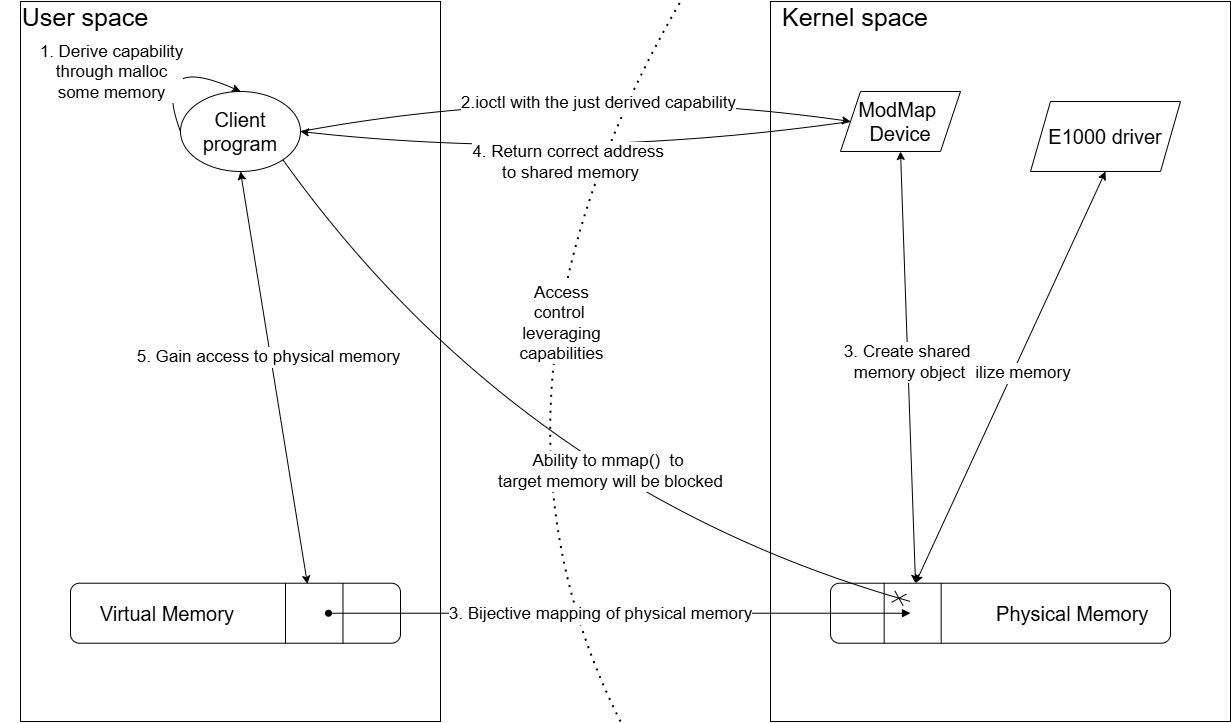

The diagram above was exported from draw.io. Its source (the exported page's mxGraphModel, read from the mxfile embedded in the PNG):
<mxGraphModel dx="2593" dy="1645" grid="1" gridSize="10" guides="1" tooltips="1" connect="1" arrows="1" fold="1" page="1" pageScale="1.5" pageWidth="1169" pageHeight="826" background="none" math="0" shadow="0">
  <root>
    <mxCell id="0" style=";html=1;" />
    <mxCell id="1" style=";html=1;" parent="0" />
    <mxCell id="ia-F9kjDXvbn-rgCqTMS-6" value="" style="whiteSpace=wrap;html=1;align=left;" parent="1" vertex="1">
      <mxGeometry x="930" y="380" width="460" height="720" as="geometry" />
    </mxCell>
    <mxCell id="ia-F9kjDXvbn-rgCqTMS-3" value="" style="whiteSpace=wrap;html=1;align=left;" parent="1" vertex="1">
      <mxGeometry x="180" y="380" width="420" height="720" as="geometry" />
    </mxCell>
    <mxCell id="ia-F9kjDXvbn-rgCqTMS-5" value="User space" style="text;html=1;align=center;verticalAlign=middle;whiteSpace=wrap;rounded=0;fontSize=25;" parent="1" vertex="1">
      <mxGeometry x="160" y="380" width="170" height="30" as="geometry" />
    </mxCell>
    <mxCell id="ia-F9kjDXvbn-rgCqTMS-7" value="&lt;font style=&quot;font-size: 25px;&quot;&gt;Kernel space&lt;/font&gt;" style="text;html=1;align=center;verticalAlign=middle;whiteSpace=wrap;rounded=0;" parent="1" vertex="1">
      <mxGeometry x="920" y="380" width="190" height="30" as="geometry" />
    </mxCell>
    <mxCell id="ia-F9kjDXvbn-rgCqTMS-9" value="" style="endArrow=none;dashed=1;html=1;dashPattern=1 3;strokeWidth=2;rounded=0;jumpStyle=none;strokeColor=default;curved=1;" parent="1" edge="1">
      <mxGeometry width="50" height="50" relative="1" as="geometry">
        <mxPoint x="780" y="1100" as="sourcePoint" />
        <mxPoint x="840" y="380" as="targetPoint" />
        <Array as="points">
          <mxPoint x="614" y="770" />
        </Array>
      </mxGeometry>
    </mxCell>
    <mxCell id="ia-F9kjDXvbn-rgCqTMS-19" value="&lt;span style=&quot;text-wrap-mode: wrap;&quot;&gt;&lt;font&gt;Access control&amp;nbsp;&lt;/font&gt;&lt;/span&gt;&lt;div&gt;&lt;span style=&quot;text-wrap-mode: wrap;&quot;&gt;leveraging capabilities&lt;/span&gt;&lt;/div&gt;" style="edgeLabel;html=1;align=center;verticalAlign=middle;resizable=0;points=[];fontSize=17;" parent="ia-F9kjDXvbn-rgCqTMS-9" vertex="1" connectable="0">
      <mxGeometry x="0.3938" y="-32" relative="1" as="geometry">
        <mxPoint x="-23" y="89" as="offset" />
      </mxGeometry>
    </mxCell>
    <mxCell id="ia-F9kjDXvbn-rgCqTMS-13" value="&lt;font style=&quot;font-size: 20px;&quot;&gt;&amp;nbsp; &amp;nbsp; &amp;nbsp;Virtual Memory&lt;/font&gt;" style="rounded=1;whiteSpace=wrap;html=1;align=left;" parent="1" vertex="1">
      <mxGeometry x="230" y="961.72" width="330" height="60" as="geometry" />
    </mxCell>
    <mxCell id="ia-F9kjDXvbn-rgCqTMS-14" value="&lt;font style=&quot;font-size: 20px;&quot;&gt;&amp;nbsp; &amp;nbsp; &amp;nbsp; &amp;nbsp; &amp;nbsp; &amp;nbsp; &amp;nbsp; &amp;nbsp; &amp;nbsp; &amp;nbsp; &amp;nbsp; &amp;nbsp; &amp;nbsp; Physical Memory&lt;/font&gt;" style="rounded=1;whiteSpace=wrap;html=1;align=center;" parent="1" vertex="1">
      <mxGeometry x="990" y="961.72" width="340" height="60" as="geometry" />
    </mxCell>
    <mxCell id="ia-F9kjDXvbn-rgCqTMS-16" value="&lt;font style=&quot;font-size: 20px;&quot;&gt;Client program&lt;/font&gt;" style="ellipse;whiteSpace=wrap;html=1;" parent="1" vertex="1">
      <mxGeometry x="340" y="470" width="120" height="80" as="geometry" />
    </mxCell>
    <mxCell id="ia-F9kjDXvbn-rgCqTMS-17" value="" style="endArrow=classic;html=1;rounded=0;exitX=1;exitY=0.5;exitDx=0;exitDy=0;curved=1;entryX=0;entryY=0.5;entryDx=0;entryDy=0;" parent="1" source="ia-F9kjDXvbn-rgCqTMS-16" target="PDB-fNkESF3TL6Oj1iN7-1" edge="1">
      <mxGeometry width="50" height="50" relative="1" as="geometry">
        <mxPoint x="680" y="630" as="sourcePoint" />
        <mxPoint x="750" y="430" as="targetPoint" />
        <Array as="points">
          <mxPoint x="730" y="460" />
        </Array>
      </mxGeometry>
    </mxCell>
    <mxCell id="ia-F9kjDXvbn-rgCqTMS-32" value="2.ioctl with the just derived capability" style="edgeLabel;html=1;align=center;verticalAlign=middle;resizable=0;points=[];fontSize=17;" parent="ia-F9kjDXvbn-rgCqTMS-17" vertex="1" connectable="0">
      <mxGeometry x="-0.125" y="2" relative="1" as="geometry">
        <mxPoint x="58" y="17" as="offset" />
      </mxGeometry>
    </mxCell>
    <mxCell id="ia-F9kjDXvbn-rgCqTMS-21" value="" style="endArrow=classic;html=1;rounded=0;entryX=1;entryY=0.5;entryDx=0;entryDy=0;exitX=0;exitY=0.5;exitDx=0;exitDy=0;curved=1;" parent="1" source="PDB-fNkESF3TL6Oj1iN7-1" target="ia-F9kjDXvbn-rgCqTMS-16" edge="1">
      <mxGeometry width="50" height="50" relative="1" as="geometry">
        <mxPoint x="1010" y="515" as="sourcePoint" />
        <mxPoint x="830" y="710" as="targetPoint" />
        <Array as="points">
          <mxPoint x="730" y="540" />
        </Array>
      </mxGeometry>
    </mxCell>
    <mxCell id="ia-F9kjDXvbn-rgCqTMS-37" value="4. Return correct address&amp;nbsp;&lt;div&gt;to shared memory&lt;/div&gt;" style="edgeLabel;html=1;align=center;verticalAlign=middle;resizable=0;points=[];fontSize=17;" parent="ia-F9kjDXvbn-rgCqTMS-21" vertex="1" connectable="0">
      <mxGeometry x="-0.2318" relative="1" as="geometry">
        <mxPoint x="-70" y="10" as="offset" />
      </mxGeometry>
    </mxCell>
    <mxCell id="ia-F9kjDXvbn-rgCqTMS-27" value="&lt;div&gt;&lt;font style=&quot;font-size: 20px;&quot;&gt;E1000 driver&lt;/font&gt;&lt;/div&gt;" style="shape=parallelogram;perimeter=parallelogramPerimeter;whiteSpace=wrap;html=1;fixedSize=1;" parent="1" vertex="1">
      <mxGeometry x="1190" y="480" width="150" height="70" as="geometry" />
    </mxCell>
    <mxCell id="ia-F9kjDXvbn-rgCqTMS-31" value="" style="endArrow=classic;startArrow=classic;html=1;rounded=0;entryX=0.5;entryY=1;entryDx=0;entryDy=0;exitX=0.25;exitY=0;exitDx=0;exitDy=0;" parent="1" source="ia-F9kjDXvbn-rgCqTMS-14" target="ia-F9kjDXvbn-rgCqTMS-27" edge="1">
      <mxGeometry width="50" height="50" relative="1" as="geometry">
        <mxPoint x="1105" y="710" as="sourcePoint" />
        <mxPoint x="1045" y="560" as="targetPoint" />
      </mxGeometry>
    </mxCell>
    <mxCell id="ia-F9kjDXvbn-rgCqTMS-34" value="Utilize memory" style="edgeLabel;html=1;align=center;verticalAlign=middle;resizable=0;points=[];fontSize=17;" parent="ia-F9kjDXvbn-rgCqTMS-31" vertex="1" connectable="0">
      <mxGeometry x="0.0267" y="-1" relative="1" as="geometry">
        <mxPoint as="offset" />
      </mxGeometry>
    </mxCell>
    <mxCell id="ia-F9kjDXvbn-rgCqTMS-35" value="" style="endArrow=classic;startArrow=classic;html=1;rounded=0;entryX=0.5;entryY=1;entryDx=0;entryDy=0;exitX=0.718;exitY=0.014;exitDx=0;exitDy=0;exitPerimeter=0;" parent="1" source="ia-F9kjDXvbn-rgCqTMS-13" target="ia-F9kjDXvbn-rgCqTMS-16" edge="1">
      <mxGeometry width="50" height="50" relative="1" as="geometry">
        <mxPoint x="490" y="730" as="sourcePoint" />
        <mxPoint x="1045" y="560" as="targetPoint" />
      </mxGeometry>
    </mxCell>
    <mxCell id="ia-F9kjDXvbn-rgCqTMS-36" value="5. Gain access to physical memory" style="edgeLabel;html=1;align=center;verticalAlign=middle;resizable=0;points=[];fontSize=17;" parent="ia-F9kjDXvbn-rgCqTMS-35" vertex="1" connectable="0">
      <mxGeometry x="0.108" y="3" relative="1" as="geometry">
        <mxPoint as="offset" />
      </mxGeometry>
    </mxCell>
    <mxCell id="ia-F9kjDXvbn-rgCqTMS-40" value="" style="endArrow=block;startArrow=oval;html=1;rounded=0;curved=0;endFill=1;startFill=1;" parent="1" edge="1">
      <mxGeometry width="50" height="50" relative="1" as="geometry">
        <mxPoint x="488" y="991.72" as="sourcePoint" />
        <mxPoint x="1070" y="991.72" as="targetPoint" />
        <Array as="points" />
      </mxGeometry>
    </mxCell>
    <mxCell id="ia-F9kjDXvbn-rgCqTMS-41" value="3. Bijective mapping of physical memory" style="edgeLabel;html=1;align=center;verticalAlign=middle;resizable=0;points=[];fontSize=17;" parent="ia-F9kjDXvbn-rgCqTMS-40" vertex="1" connectable="0">
      <mxGeometry x="0.356" y="2" relative="1" as="geometry">
        <mxPoint x="-123" y="2" as="offset" />
      </mxGeometry>
    </mxCell>
    <mxCell id="ia-F9kjDXvbn-rgCqTMS-42" value="" style="endArrow=none;html=1;rounded=0;entryX=0.75;entryY=0;entryDx=0;entryDy=0;exitX=0.75;exitY=1;exitDx=0;exitDy=0;" parent="1" edge="1">
      <mxGeometry width="50" height="50" relative="1" as="geometry">
        <mxPoint x="444.9999999999998" y="1021.7200000000003" as="sourcePoint" />
        <mxPoint x="445" y="961.72" as="targetPoint" />
      </mxGeometry>
    </mxCell>
    <mxCell id="ia-F9kjDXvbn-rgCqTMS-44" value="" style="endArrow=none;html=1;rounded=0;entryX=0.75;entryY=0;entryDx=0;entryDy=0;exitX=0.75;exitY=1;exitDx=0;exitDy=0;" parent="1" edge="1">
      <mxGeometry width="50" height="50" relative="1" as="geometry">
        <mxPoint x="502.5" y="1021.72" as="sourcePoint" />
        <mxPoint x="502.5" y="961.72" as="targetPoint" />
      </mxGeometry>
    </mxCell>
    <mxCell id="ia-F9kjDXvbn-rgCqTMS-45" value="" style="endArrow=none;html=1;rounded=0;entryX=0.75;entryY=0;entryDx=0;entryDy=0;exitX=0.75;exitY=1;exitDx=0;exitDy=0;" parent="1" edge="1">
      <mxGeometry width="50" height="50" relative="1" as="geometry">
        <mxPoint x="1043.66" y="1021.72" as="sourcePoint" />
        <mxPoint x="1043.66" y="961.72" as="targetPoint" />
      </mxGeometry>
    </mxCell>
    <mxCell id="ia-F9kjDXvbn-rgCqTMS-46" value="" style="endArrow=none;html=1;rounded=0;entryX=0.75;entryY=0;entryDx=0;entryDy=0;exitX=0.75;exitY=1;exitDx=0;exitDy=0;" parent="1" edge="1">
      <mxGeometry width="50" height="50" relative="1" as="geometry">
        <mxPoint x="1100.66" y="1021.72" as="sourcePoint" />
        <mxPoint x="1100.66" y="961.72" as="targetPoint" />
      </mxGeometry>
    </mxCell>
    <mxCell id="ia-F9kjDXvbn-rgCqTMS-48" value="" style="endArrow=cross;html=1;rounded=0;exitX=1;exitY=1;exitDx=0;exitDy=0;endFill=0;curved=1;endSize=10;" parent="1" source="ia-F9kjDXvbn-rgCqTMS-16" edge="1">
      <mxGeometry width="50" height="50" relative="1" as="geometry">
        <mxPoint x="432.42640687119274" y="770.0042712474619" as="sourcePoint" />
        <mxPoint x="1070" y="980" as="targetPoint" />
        <Array as="points">
          <mxPoint x="680" y="870" />
        </Array>
      </mxGeometry>
    </mxCell>
    <mxCell id="ia-F9kjDXvbn-rgCqTMS-49" value="Ability to mmap()&amp;nbsp; to&amp;nbsp;&lt;div&gt;target&amp;nbsp;&lt;span style=&quot;background-color: light-dark(#ffffff, var(--ge-dark-color, #121212)); color: light-dark(rgb(0, 0, 0), rgb(255, 255, 255));&quot;&gt;memory will be blocked&lt;/span&gt;&lt;/div&gt;" style="edgeLabel;html=1;align=center;verticalAlign=middle;resizable=0;points=[];fontSize=17;" parent="ia-F9kjDXvbn-rgCqTMS-48" vertex="1" connectable="0">
      <mxGeometry x="0.1912" y="-1" relative="1" as="geometry">
        <mxPoint x="17" y="-42" as="offset" />
      </mxGeometry>
    </mxCell>
    <mxCell id="PDB-fNkESF3TL6Oj1iN7-1" value="&lt;font style=&quot;font-size: 20px;&quot;&gt;ModMap&amp;nbsp;&lt;/font&gt;&lt;div&gt;&lt;font style=&quot;font-size: 20px;&quot;&gt;Device&lt;/font&gt;&lt;/div&gt;" style="shape=parallelogram;perimeter=parallelogramPerimeter;whiteSpace=wrap;html=1;fixedSize=1;" vertex="1" parent="1">
      <mxGeometry x="1000" y="470" width="120" height="60" as="geometry" />
    </mxCell>
    <mxCell id="PDB-fNkESF3TL6Oj1iN7-2" value="" style="endArrow=classic;startArrow=classic;html=1;rounded=0;entryX=0.5;entryY=1;entryDx=0;entryDy=0;exitX=0.25;exitY=0;exitDx=0;exitDy=0;" edge="1" parent="1" source="ia-F9kjDXvbn-rgCqTMS-14" target="PDB-fNkESF3TL6Oj1iN7-1">
      <mxGeometry width="50" height="50" relative="1" as="geometry">
        <mxPoint x="1210" y="1092" as="sourcePoint" />
        <mxPoint x="1400" y="680" as="targetPoint" />
      </mxGeometry>
    </mxCell>
    <mxCell id="PDB-fNkESF3TL6Oj1iN7-3" value="3. Create shared&amp;nbsp;&lt;div&gt;memory object&lt;/div&gt;" style="edgeLabel;html=1;align=center;verticalAlign=middle;resizable=0;points=[];fontSize=17;" vertex="1" connectable="0" parent="PDB-fNkESF3TL6Oj1iN7-2">
      <mxGeometry x="0.0267" y="-1" relative="1" as="geometry">
        <mxPoint as="offset" />
      </mxGeometry>
    </mxCell>
    <mxCell id="PDB-fNkESF3TL6Oj1iN7-4" value="" style="endArrow=classic;html=1;rounded=0;exitX=0;exitY=0.5;exitDx=0;exitDy=0;curved=1;entryX=0.5;entryY=0;entryDx=0;entryDy=0;" edge="1" parent="1" source="ia-F9kjDXvbn-rgCqTMS-16" target="ia-F9kjDXvbn-rgCqTMS-16">
      <mxGeometry width="50" height="50" relative="1" as="geometry">
        <mxPoint x="600" y="540" as="sourcePoint" />
        <mxPoint x="1150" y="530" as="targetPoint" />
        <Array as="points">
          <mxPoint x="310" y="430" />
        </Array>
      </mxGeometry>
    </mxCell>
    <mxCell id="PDB-fNkESF3TL6Oj1iN7-5" value="1. Derive capability&lt;div&gt;&amp;nbsp;through&amp;nbsp;&lt;span style=&quot;background-color: light-dark(#ffffff, var(--ge-dark-color, #121212)); color: light-dark(rgb(0, 0, 0), rgb(255, 255, 255));&quot;&gt;malloc&amp;nbsp;&lt;/span&gt;&lt;/div&gt;&lt;div&gt;&lt;span style=&quot;background-color: light-dark(#ffffff, var(--ge-dark-color, #121212)); color: light-dark(rgb(0, 0, 0), rgb(255, 255, 255));&quot;&gt;some memory&lt;/span&gt;&lt;/div&gt;" style="edgeLabel;html=1;align=center;verticalAlign=middle;resizable=0;points=[];fontSize=17;" vertex="1" connectable="0" parent="PDB-fNkESF3TL6Oj1iN7-4">
      <mxGeometry x="-0.125" y="2" relative="1" as="geometry">
        <mxPoint x="-40" y="14" as="offset" />
      </mxGeometry>
    </mxCell>
  </root>
</mxGraphModel>